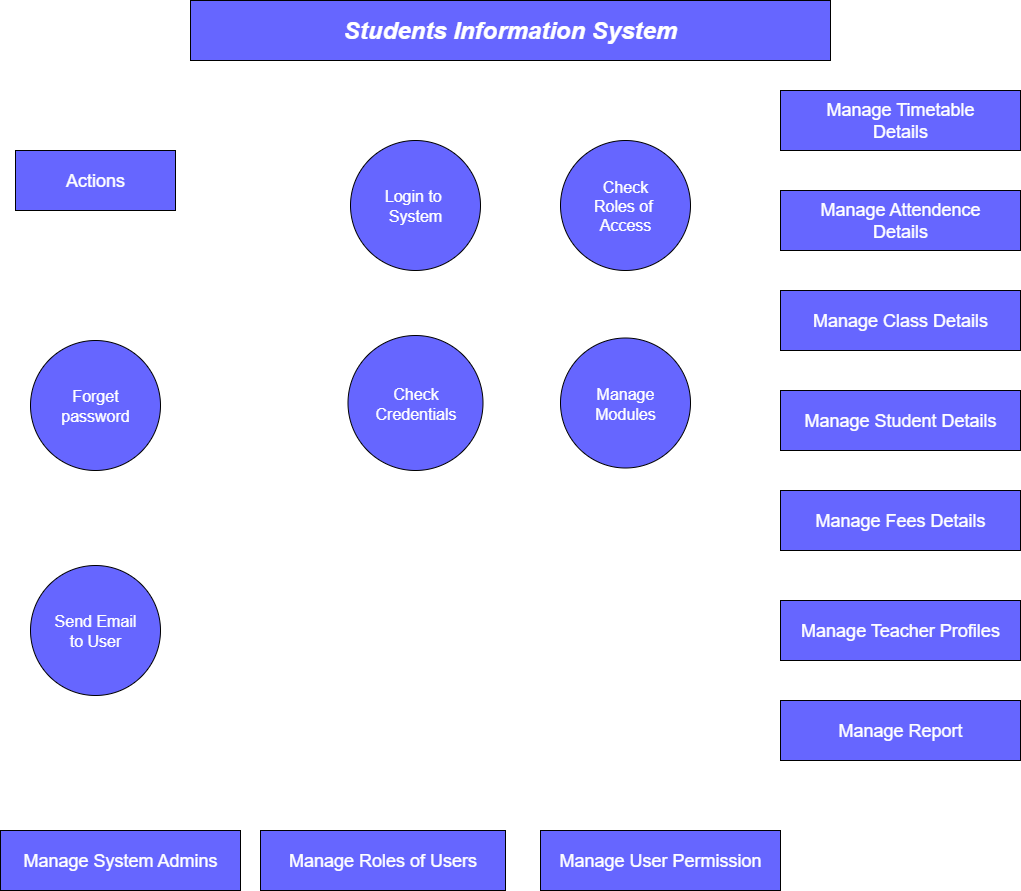

The diagram above was exported from draw.io. Its source (the exported page's mxGraphModel, read from the mxfile embedded in the PNG):
<mxGraphModel dx="840" dy="1018" grid="1" gridSize="10" guides="1" tooltips="1" connect="1" arrows="1" fold="1" page="1" pageScale="1" pageWidth="850" pageHeight="1100" math="0" shadow="0">
  <root>
    <mxCell id="0" />
    <mxCell id="1" parent="0" />
    <mxCell id="6tL3k5x9cChXf05p8SLf-1" value="&lt;font style=&quot;color: rgb(255, 255, 255); font-size: 24px;&quot;&gt;&lt;b&gt;&lt;i&gt;Students Information System&lt;/i&gt;&lt;/b&gt;&lt;/font&gt;" style="rounded=0;whiteSpace=wrap;html=1;fillColor=#6666FF;" vertex="1" parent="1">
      <mxGeometry x="330" y="70" width="640" height="60" as="geometry" />
    </mxCell>
    <mxCell id="6tL3k5x9cChXf05p8SLf-2" value="&lt;font style=&quot;font-size: 18px; color: rgb(255, 255, 255);&quot;&gt;Actions&lt;/font&gt;" style="rounded=0;whiteSpace=wrap;html=1;fillColor=#6666FF;" vertex="1" parent="1">
      <mxGeometry x="155" y="220" width="160" height="60" as="geometry" />
    </mxCell>
    <mxCell id="6tL3k5x9cChXf05p8SLf-3" value="&lt;font style=&quot;font-size: 18px; color: rgb(255, 255, 255);&quot;&gt;Manage System Admins&lt;/font&gt;" style="rounded=0;whiteSpace=wrap;html=1;fillColor=#6666FF;" vertex="1" parent="1">
      <mxGeometry x="140" y="900" width="240" height="60" as="geometry" />
    </mxCell>
    <mxCell id="6tL3k5x9cChXf05p8SLf-4" value="&lt;font style=&quot;font-size: 18px; color: rgb(255, 255, 255);&quot;&gt;Manage Roles of Users&lt;/font&gt;" style="rounded=0;whiteSpace=wrap;html=1;fillColor=#6666FF;" vertex="1" parent="1">
      <mxGeometry x="400" y="900" width="245" height="60" as="geometry" />
    </mxCell>
    <mxCell id="6tL3k5x9cChXf05p8SLf-5" value="&lt;font style=&quot;font-size: 18px; color: rgb(255, 255, 255);&quot;&gt;Manage User Permission&lt;/font&gt;" style="rounded=0;whiteSpace=wrap;html=1;fillColor=#6666FF;" vertex="1" parent="1">
      <mxGeometry x="680" y="900" width="240" height="60" as="geometry" />
    </mxCell>
    <mxCell id="6tL3k5x9cChXf05p8SLf-9" value="&lt;font style=&quot;color: rgb(255, 255, 255);&quot; size=&quot;3&quot;&gt;Forget&lt;/font&gt;&lt;div&gt;&lt;font style=&quot;color: rgb(255, 255, 255);&quot; size=&quot;3&quot;&gt;password&lt;/font&gt;&lt;/div&gt;" style="ellipse;whiteSpace=wrap;html=1;aspect=fixed;fillColor=#6666FF;" vertex="1" parent="1">
      <mxGeometry x="170" y="410" width="130" height="130" as="geometry" />
    </mxCell>
    <mxCell id="6tL3k5x9cChXf05p8SLf-10" value="&lt;font size=&quot;3&quot; color=&quot;#ffffff&quot;&gt;Send Email&lt;/font&gt;&lt;div&gt;&lt;font size=&quot;3&quot; color=&quot;#ffffff&quot;&gt;to User&lt;/font&gt;&lt;/div&gt;" style="ellipse;whiteSpace=wrap;html=1;aspect=fixed;fillColor=#6666FF;" vertex="1" parent="1">
      <mxGeometry x="170" y="635" width="130" height="130" as="geometry" />
    </mxCell>
    <mxCell id="6tL3k5x9cChXf05p8SLf-11" value="&lt;font size=&quot;3&quot; color=&quot;#ffffff&quot;&gt;Login to&amp;nbsp;&lt;/font&gt;&lt;div&gt;&lt;font size=&quot;3&quot; color=&quot;#ffffff&quot;&gt;System&lt;/font&gt;&lt;/div&gt;" style="ellipse;whiteSpace=wrap;html=1;aspect=fixed;fillColor=#6666FF;" vertex="1" parent="1">
      <mxGeometry x="490" y="210" width="130" height="130" as="geometry" />
    </mxCell>
    <mxCell id="6tL3k5x9cChXf05p8SLf-12" value="&lt;font size=&quot;3&quot; color=&quot;#ffffff&quot;&gt;Check&lt;/font&gt;&lt;div&gt;&lt;font size=&quot;3&quot; color=&quot;#ffffff&quot;&gt;Roles of&amp;nbsp;&lt;/font&gt;&lt;/div&gt;&lt;div&gt;&lt;font size=&quot;3&quot; color=&quot;#ffffff&quot;&gt;Access&lt;/font&gt;&lt;/div&gt;" style="ellipse;whiteSpace=wrap;html=1;aspect=fixed;fillColor=#6666FF;" vertex="1" parent="1">
      <mxGeometry x="700" y="210" width="130" height="130" as="geometry" />
    </mxCell>
    <mxCell id="6tL3k5x9cChXf05p8SLf-13" value="&lt;font size=&quot;3&quot; color=&quot;#ffffff&quot;&gt;Check&lt;/font&gt;&lt;div&gt;&lt;font size=&quot;3&quot; color=&quot;#ffffff&quot;&gt;Credentials&lt;/font&gt;&lt;/div&gt;" style="ellipse;whiteSpace=wrap;html=1;aspect=fixed;fillColor=#6666FF;" vertex="1" parent="1">
      <mxGeometry x="487.5" y="405" width="135" height="135" as="geometry" />
    </mxCell>
    <mxCell id="6tL3k5x9cChXf05p8SLf-14" value="&lt;font size=&quot;3&quot; color=&quot;#ffffff&quot;&gt;Manage&lt;/font&gt;&lt;div&gt;&lt;font size=&quot;3&quot; color=&quot;#ffffff&quot;&gt;Modules&lt;/font&gt;&lt;/div&gt;" style="ellipse;whiteSpace=wrap;html=1;aspect=fixed;fillColor=#6666FF;" vertex="1" parent="1">
      <mxGeometry x="700" y="407.5" width="130" height="130" as="geometry" />
    </mxCell>
    <mxCell id="6tL3k5x9cChXf05p8SLf-15" value="&lt;font style=&quot;font-size: 18px; color: rgb(255, 255, 255);&quot;&gt;Manage Timetable&lt;/font&gt;&lt;div&gt;&lt;font style=&quot;font-size: 18px; color: rgb(255, 255, 255);&quot;&gt;Details&lt;/font&gt;&lt;/div&gt;" style="rounded=0;whiteSpace=wrap;html=1;fillColor=#6666FF;" vertex="1" parent="1">
      <mxGeometry x="920" y="160" width="240" height="60" as="geometry" />
    </mxCell>
    <mxCell id="6tL3k5x9cChXf05p8SLf-16" value="&lt;font style=&quot;font-size: 18px; color: rgb(255, 255, 255);&quot;&gt;Manage Attendence&lt;/font&gt;&lt;div&gt;&lt;font style=&quot;font-size: 18px; color: rgb(255, 255, 255);&quot;&gt;Details&lt;/font&gt;&lt;/div&gt;" style="rounded=0;whiteSpace=wrap;html=1;fillColor=#6666FF;" vertex="1" parent="1">
      <mxGeometry x="920" y="260" width="240" height="60" as="geometry" />
    </mxCell>
    <mxCell id="6tL3k5x9cChXf05p8SLf-17" value="&lt;font style=&quot;font-size: 18px; color: rgb(255, 255, 255);&quot;&gt;Manage Class Details&lt;/font&gt;" style="rounded=0;whiteSpace=wrap;html=1;fillColor=#6666FF;" vertex="1" parent="1">
      <mxGeometry x="920" y="360" width="240" height="60" as="geometry" />
    </mxCell>
    <mxCell id="6tL3k5x9cChXf05p8SLf-18" value="&lt;font style=&quot;font-size: 18px; color: rgb(255, 255, 255);&quot;&gt;Manage Student Details&lt;/font&gt;" style="rounded=0;whiteSpace=wrap;html=1;fillColor=#6666FF;" vertex="1" parent="1">
      <mxGeometry x="920" y="460" width="240" height="60" as="geometry" />
    </mxCell>
    <mxCell id="6tL3k5x9cChXf05p8SLf-19" value="&lt;font style=&quot;font-size: 18px; color: rgb(255, 255, 255);&quot;&gt;Manage Fees Details&lt;/font&gt;" style="rounded=0;whiteSpace=wrap;html=1;fillColor=#6666FF;" vertex="1" parent="1">
      <mxGeometry x="920" y="560" width="240" height="60" as="geometry" />
    </mxCell>
    <mxCell id="6tL3k5x9cChXf05p8SLf-20" value="&lt;font style=&quot;font-size: 18px; color: rgb(255, 255, 255);&quot;&gt;Manage Teacher Profiles&lt;/font&gt;" style="rounded=0;whiteSpace=wrap;html=1;fillColor=#6666FF;" vertex="1" parent="1">
      <mxGeometry x="920" y="670" width="240" height="60" as="geometry" />
    </mxCell>
    <mxCell id="6tL3k5x9cChXf05p8SLf-21" value="&lt;font style=&quot;font-size: 18px; color: rgb(255, 255, 255);&quot;&gt;Manage Report&lt;/font&gt;" style="rounded=0;whiteSpace=wrap;html=1;fillColor=#6666FF;" vertex="1" parent="1">
      <mxGeometry x="920" y="770" width="240" height="60" as="geometry" />
    </mxCell>
  </root>
</mxGraphModel>